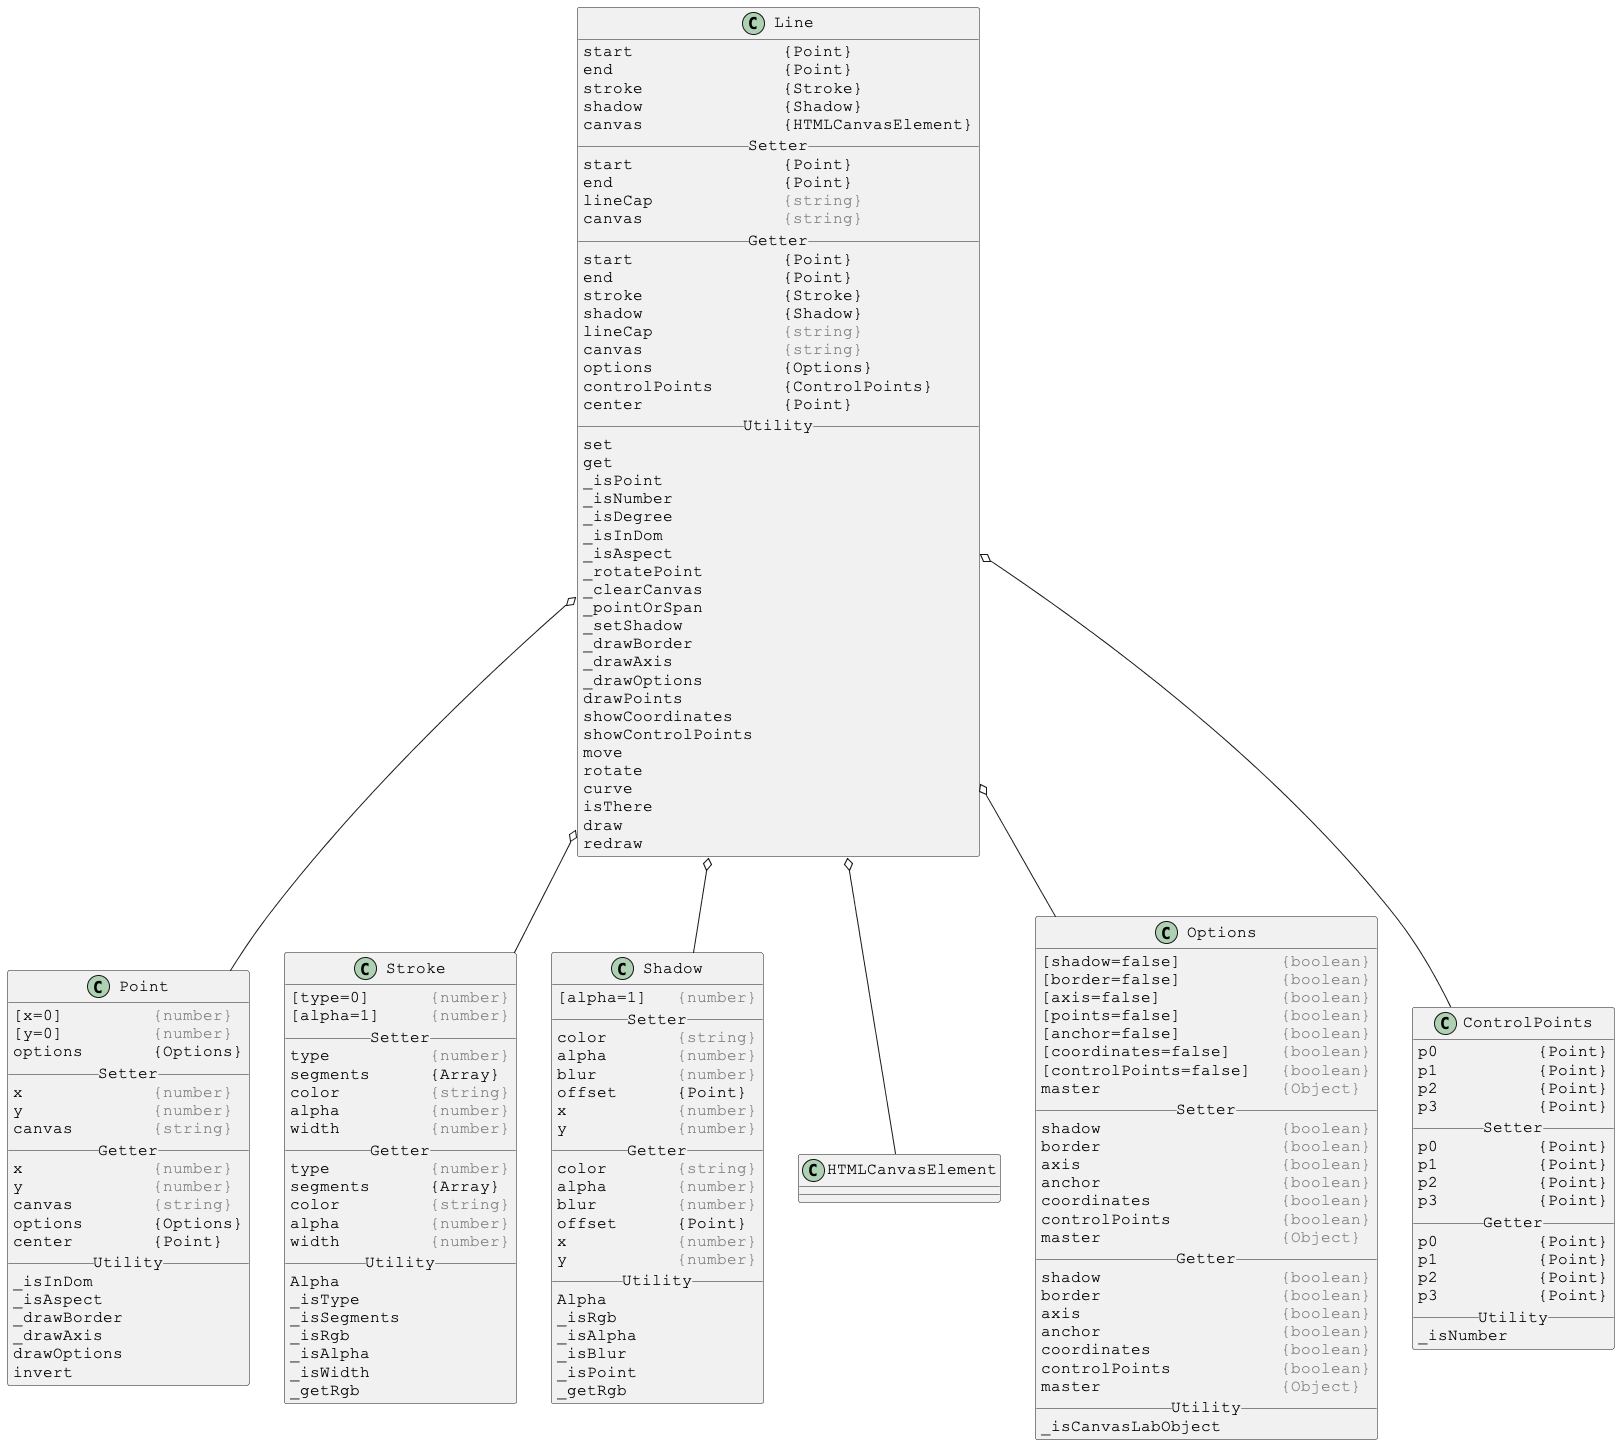

The diagram above was rendered by PlantUML. Its source (embedded in the PNG):
@startuml

skinparam DefaultFontSize 16
skinparam DefaultFontName Courier New

class Line {
start               {Point}
end                 {Point}
stroke              {Stroke}
shadow              {Shadow}
canvas              {HTMLCanvasElement}
__ Setter __
start               {Point}
end                 {Point}
lineCap             <color:gray>{string}</color>
canvas              <color:gray>{string}</color>
__ Getter __
start               {Point}
end                 {Point}
stroke              {Stroke}
shadow              {Shadow}
lineCap             <color:gray>{string}</color>
canvas              <color:gray>{string}</color>
options             {Options}
controlPoints       {ControlPoints}
center              {Point}
__ Utility __
set
get
_isPoint
_isNumber
_isDegree
_isInDom
_isAspect
_rotatePoint
_clearCanvas
_pointOrSpan
_setShadow
_drawBorder
_drawAxis
_drawOptions
drawPoints
showCoordinates
showControlPoints
move
rotate
curve
isThere
draw
redraw
}

Line o-- Point
Line o-- Stroke
Line o-- Shadow
Line o-- HTMLCanvasElement
Line o-- Options
Line o-- ControlPoints



skinparam DefaultFontSize 16
skinparam DefaultFontName Courier New

class Point {
[x=0]         <color:gray>{number}</color>
[y=0]         <color:gray>{number}</color>
options       {Options}
__ Setter __
x             <color:gray>{number}</color>
y             <color:gray>{number}</color>
canvas        <color:gray>{string}</color>
__ Getter __
x             <color:gray>{number}</color>
y             <color:gray>{number}</color>
canvas        <color:gray>{string}</color>
options       {Options}
center        {Point}
__ Utility __
_isInDom
_isAspect
_drawBorder
_drawAxis
drawOptions
invert
}



skinparam DefaultFontSize 16
skinparam DefaultFontName Courier New

class Stroke {
[type=0]      <color:gray>{number}</color>
[alpha=1]     <color:gray>{number}</color>
__ Setter __
type          <color:gray>{number}</color>
segments      {Array}
color         <color:gray>{string}</color>
alpha         <color:gray>{number}</color>
width         <color:gray>{number}</color>
__ Getter __
type          <color:gray>{number}</color>
segments      {Array}
color         <color:gray>{string}</color>
alpha         <color:gray>{number}</color>
width         <color:gray>{number}</color>
__ Utility __
Alpha
_isType
_isSegments
_isRgb
_isAlpha
_isWidth
_getRgb
}



skinparam DefaultFontSize 16
skinparam DefaultFontName Courier New

class Shadow {
[alpha=1]   <color:gray>{number}</color>
__ Setter __
color       <color:gray>{string}</color>
alpha       <color:gray>{number}</color>
blur        <color:gray>{number}</color>
offset      {Point}
x           <color:gray>{number}</color>
y           <color:gray>{number}</color>
__ Getter __
color       <color:gray>{string}</color>
alpha       <color:gray>{number}</color>
blur        <color:gray>{number}</color>
offset      {Point}
x           <color:gray>{number}</color>
y           <color:gray>{number}</color>
__ Utility __
Alpha
_isRgb
_isAlpha
_isBlur
_isPoint
_getRgb
}



skinparam DefaultFontSize 16
skinparam DefaultFontName Courier New

class Options {
[shadow=false]          <color:gray>{boolean}</color>
[border=false]          <color:gray>{boolean}</color>
[axis=false]            <color:gray>{boolean}</color>
[points=false]          <color:gray>{boolean}</color>
[anchor=false]          <color:gray>{boolean}</color>
[coordinates=false]     <color:gray>{boolean}</color>
[controlPoints=false]   <color:gray>{boolean}</color>
master                  <color:gray>{Object}</color>
__ Setter __
shadow                  <color:gray>{boolean}</color>
border                  <color:gray>{boolean}</color>
axis                    <color:gray>{boolean}</color>
anchor                  <color:gray>{boolean}</color>
coordinates             <color:gray>{boolean}</color>
controlPoints           <color:gray>{boolean}</color>
master                  <color:gray>{Object}</color>
__ Getter __
shadow                  <color:gray>{boolean}</color>
border                  <color:gray>{boolean}</color>
axis                    <color:gray>{boolean}</color>
anchor                  <color:gray>{boolean}</color>
coordinates             <color:gray>{boolean}</color>
controlPoints           <color:gray>{boolean}</color>
master                  <color:gray>{Object}</color>
__ Utility __
_isCanvasLabObject
}



skinparam DefaultFontSize 16
skinparam DefaultFontName Courier New

class ControlPoints {
p0          {Point}
p1          {Point}
p2          {Point}
p3          {Point}
__ Setter __
p0          {Point}
p1          {Point}
p2          {Point}
p3          {Point}
__ Getter __
p0          {Point}
p1          {Point}
p2          {Point}
p3          {Point}
__ Utility __
_isNumber
}

@enduml